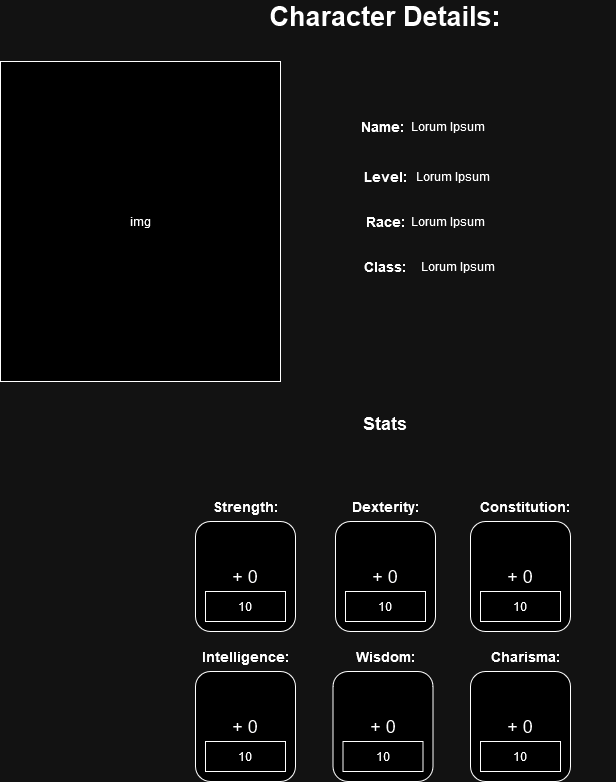

The diagram above was exported from draw.io. Its source (the exported page's mxGraphModel, read from the mxfile embedded in the PNG):
<mxGraphModel dx="1050" dy="548" grid="1" gridSize="10" guides="1" tooltips="1" connect="1" arrows="1" fold="1" page="1" pageScale="1" pageWidth="850" pageHeight="1100" math="0" shadow="0">
  <root>
    <mxCell id="lxtJr2hRBxPTxmDeNFnu-0" />
    <mxCell id="lxtJr2hRBxPTxmDeNFnu-1" parent="lxtJr2hRBxPTxmDeNFnu-0" />
    <mxCell id="lxtJr2hRBxPTxmDeNFnu-3" value="Name:" style="text;html=1;strokeColor=none;fillColor=none;align=center;verticalAlign=middle;whiteSpace=wrap;rounded=0;fontSize=14;fontStyle=1" vertex="1" parent="lxtJr2hRBxPTxmDeNFnu-1">
      <mxGeometry x="395" y="130" width="55" height="30" as="geometry" />
    </mxCell>
    <mxCell id="lxtJr2hRBxPTxmDeNFnu-5" value="Class:" style="text;html=1;strokeColor=none;fillColor=none;align=center;verticalAlign=middle;whiteSpace=wrap;rounded=0;fontSize=14;fontStyle=1" vertex="1" parent="lxtJr2hRBxPTxmDeNFnu-1">
      <mxGeometry x="395" y="270" width="60" height="30" as="geometry" />
    </mxCell>
    <mxCell id="lxtJr2hRBxPTxmDeNFnu-6" value="Character Details:" style="text;html=1;strokeColor=none;fillColor=none;align=center;verticalAlign=middle;whiteSpace=wrap;rounded=0;fontSize=27;fontStyle=1" vertex="1" parent="lxtJr2hRBxPTxmDeNFnu-1">
      <mxGeometry x="266" y="20" width="318" height="30" as="geometry" />
    </mxCell>
    <mxCell id="lxtJr2hRBxPTxmDeNFnu-8" value="Level:" style="text;html=1;strokeColor=none;fillColor=none;align=center;verticalAlign=middle;whiteSpace=wrap;rounded=0;fontSize=14;fontStyle=1" vertex="1" parent="lxtJr2hRBxPTxmDeNFnu-1">
      <mxGeometry x="395" y="180" width="60" height="30" as="geometry" />
    </mxCell>
    <mxCell id="lxtJr2hRBxPTxmDeNFnu-9" value="&lt;h1&gt;&lt;font style=&quot;font-size: 18px;&quot;&gt;Stats&lt;/font&gt;&lt;/h1&gt;" style="text;html=1;strokeColor=none;fillColor=none;spacing=5;spacingTop=-20;whiteSpace=wrap;overflow=hidden;rounded=0;align=center;" vertex="1" parent="lxtJr2hRBxPTxmDeNFnu-1">
      <mxGeometry x="195" y="420" width="460" height="40" as="geometry" />
    </mxCell>
    <mxCell id="lxtJr2hRBxPTxmDeNFnu-13" value="&lt;div&gt;Race:&lt;/div&gt;" style="text;html=1;strokeColor=none;fillColor=none;align=center;verticalAlign=middle;whiteSpace=wrap;rounded=0;fontSize=14;fontStyle=1" vertex="1" parent="lxtJr2hRBxPTxmDeNFnu-1">
      <mxGeometry x="395" y="225" width="60" height="30" as="geometry" />
    </mxCell>
    <mxCell id="lxtJr2hRBxPTxmDeNFnu-15" value="Strength:" style="text;html=1;strokeColor=none;fillColor=none;align=center;verticalAlign=middle;whiteSpace=wrap;rounded=0;fontSize=14;fontStyle=1" vertex="1" parent="lxtJr2hRBxPTxmDeNFnu-1">
      <mxGeometry x="255" y="510" width="60" height="30" as="geometry" />
    </mxCell>
    <mxCell id="lxtJr2hRBxPTxmDeNFnu-17" value="Dexterity:" style="text;html=1;strokeColor=none;fillColor=none;align=center;verticalAlign=middle;whiteSpace=wrap;rounded=0;fontSize=14;fontStyle=1" vertex="1" parent="lxtJr2hRBxPTxmDeNFnu-1">
      <mxGeometry x="395" y="510" width="60" height="30" as="geometry" />
    </mxCell>
    <mxCell id="lxtJr2hRBxPTxmDeNFnu-19" value="&lt;div&gt;Constitution:&lt;/div&gt;" style="text;html=1;strokeColor=none;fillColor=none;align=center;verticalAlign=middle;whiteSpace=wrap;rounded=0;fontSize=14;fontStyle=1" vertex="1" parent="lxtJr2hRBxPTxmDeNFnu-1">
      <mxGeometry x="535" y="510" width="60" height="30" as="geometry" />
    </mxCell>
    <mxCell id="lxtJr2hRBxPTxmDeNFnu-21" value="Intelligence:" style="text;html=1;strokeColor=none;fillColor=none;align=center;verticalAlign=middle;whiteSpace=wrap;rounded=0;fontSize=14;fontStyle=1" vertex="1" parent="lxtJr2hRBxPTxmDeNFnu-1">
      <mxGeometry x="255" y="660" width="60" height="30" as="geometry" />
    </mxCell>
    <mxCell id="lxtJr2hRBxPTxmDeNFnu-23" value="&lt;div&gt;Wisdom:&lt;/div&gt;" style="text;html=1;strokeColor=none;fillColor=none;align=center;verticalAlign=middle;whiteSpace=wrap;rounded=0;fontSize=14;fontStyle=1" vertex="1" parent="lxtJr2hRBxPTxmDeNFnu-1">
      <mxGeometry x="395" y="660" width="60" height="30" as="geometry" />
    </mxCell>
    <mxCell id="lxtJr2hRBxPTxmDeNFnu-25" value="Charisma:" style="text;html=1;strokeColor=none;fillColor=none;align=center;verticalAlign=middle;whiteSpace=wrap;rounded=0;fontSize=14;fontStyle=1" vertex="1" parent="lxtJr2hRBxPTxmDeNFnu-1">
      <mxGeometry x="535" y="660" width="60" height="30" as="geometry" />
    </mxCell>
    <mxCell id="NLgikk-iy38NvSTbGSLt-0" value="img" style="rounded=0;whiteSpace=wrap;html=1;" vertex="1" parent="lxtJr2hRBxPTxmDeNFnu-1">
      <mxGeometry x="40" y="80" width="280" height="320" as="geometry" />
    </mxCell>
    <mxCell id="NLgikk-iy38NvSTbGSLt-1" value="Lorum Ipsum" style="text;html=1;strokeColor=none;fillColor=none;align=center;verticalAlign=middle;whiteSpace=wrap;rounded=0;" vertex="1" parent="lxtJr2hRBxPTxmDeNFnu-1">
      <mxGeometry x="445" y="130" width="85" height="30" as="geometry" />
    </mxCell>
    <mxCell id="NLgikk-iy38NvSTbGSLt-2" value="Lorum Ipsum" style="text;html=1;strokeColor=none;fillColor=none;align=center;verticalAlign=middle;whiteSpace=wrap;rounded=0;" vertex="1" parent="lxtJr2hRBxPTxmDeNFnu-1">
      <mxGeometry x="445" y="225" width="85" height="30" as="geometry" />
    </mxCell>
    <mxCell id="NLgikk-iy38NvSTbGSLt-3" value="Lorum Ipsum" style="text;html=1;strokeColor=none;fillColor=none;align=center;verticalAlign=middle;whiteSpace=wrap;rounded=0;" vertex="1" parent="lxtJr2hRBxPTxmDeNFnu-1">
      <mxGeometry x="450" y="180" width="85" height="30" as="geometry" />
    </mxCell>
    <mxCell id="NLgikk-iy38NvSTbGSLt-4" value="Lorum Ipsum" style="text;html=1;strokeColor=none;fillColor=none;align=center;verticalAlign=middle;whiteSpace=wrap;rounded=0;" vertex="1" parent="lxtJr2hRBxPTxmDeNFnu-1">
      <mxGeometry x="455" y="270" width="85" height="30" as="geometry" />
    </mxCell>
    <mxCell id="NLgikk-iy38NvSTbGSLt-5" value="&lt;font style=&quot;font-size: 18px;&quot;&gt;+ 0&lt;/font&gt;" style="rounded=1;whiteSpace=wrap;html=1;" vertex="1" parent="lxtJr2hRBxPTxmDeNFnu-1">
      <mxGeometry x="235" y="540" width="100" height="110" as="geometry" />
    </mxCell>
    <mxCell id="NLgikk-iy38NvSTbGSLt-6" value="10" style="rounded=0;whiteSpace=wrap;html=1;" vertex="1" parent="lxtJr2hRBxPTxmDeNFnu-1">
      <mxGeometry x="245" y="610" width="80" height="30" as="geometry" />
    </mxCell>
    <mxCell id="NLgikk-iy38NvSTbGSLt-8" value="&lt;font style=&quot;font-size: 18px;&quot;&gt;+ 0&lt;/font&gt;" style="rounded=1;whiteSpace=wrap;html=1;" vertex="1" parent="lxtJr2hRBxPTxmDeNFnu-1">
      <mxGeometry x="375" y="540" width="100" height="110" as="geometry" />
    </mxCell>
    <mxCell id="NLgikk-iy38NvSTbGSLt-9" value="10" style="rounded=0;whiteSpace=wrap;html=1;" vertex="1" parent="lxtJr2hRBxPTxmDeNFnu-1">
      <mxGeometry x="385" y="610" width="80" height="30" as="geometry" />
    </mxCell>
    <mxCell id="NLgikk-iy38NvSTbGSLt-10" value="&lt;font style=&quot;font-size: 18px;&quot;&gt;+ 0&lt;/font&gt;" style="rounded=1;whiteSpace=wrap;html=1;" vertex="1" parent="lxtJr2hRBxPTxmDeNFnu-1">
      <mxGeometry x="510" y="540" width="100" height="110" as="geometry" />
    </mxCell>
    <mxCell id="NLgikk-iy38NvSTbGSLt-11" value="10" style="rounded=0;whiteSpace=wrap;html=1;" vertex="1" parent="lxtJr2hRBxPTxmDeNFnu-1">
      <mxGeometry x="520" y="610" width="80" height="30" as="geometry" />
    </mxCell>
    <mxCell id="NLgikk-iy38NvSTbGSLt-12" value="&lt;font style=&quot;font-size: 18px;&quot;&gt;+ 0&lt;/font&gt;" style="rounded=1;whiteSpace=wrap;html=1;" vertex="1" parent="lxtJr2hRBxPTxmDeNFnu-1">
      <mxGeometry x="235" y="690" width="100" height="110" as="geometry" />
    </mxCell>
    <mxCell id="NLgikk-iy38NvSTbGSLt-13" value="10" style="rounded=0;whiteSpace=wrap;html=1;" vertex="1" parent="lxtJr2hRBxPTxmDeNFnu-1">
      <mxGeometry x="245" y="760" width="80" height="30" as="geometry" />
    </mxCell>
    <mxCell id="NLgikk-iy38NvSTbGSLt-14" value="&lt;font style=&quot;font-size: 18px;&quot;&gt;+ 0&lt;/font&gt;" style="rounded=1;whiteSpace=wrap;html=1;" vertex="1" parent="lxtJr2hRBxPTxmDeNFnu-1">
      <mxGeometry x="372.5" y="690" width="100" height="110" as="geometry" />
    </mxCell>
    <mxCell id="NLgikk-iy38NvSTbGSLt-15" value="10" style="rounded=0;whiteSpace=wrap;html=1;" vertex="1" parent="lxtJr2hRBxPTxmDeNFnu-1">
      <mxGeometry x="382.5" y="760" width="80" height="30" as="geometry" />
    </mxCell>
    <mxCell id="NLgikk-iy38NvSTbGSLt-16" value="&lt;font style=&quot;font-size: 18px;&quot;&gt;+ 0&lt;/font&gt;" style="rounded=1;whiteSpace=wrap;html=1;" vertex="1" parent="lxtJr2hRBxPTxmDeNFnu-1">
      <mxGeometry x="510" y="690" width="100" height="110" as="geometry" />
    </mxCell>
    <mxCell id="NLgikk-iy38NvSTbGSLt-17" value="10" style="rounded=0;whiteSpace=wrap;html=1;" vertex="1" parent="lxtJr2hRBxPTxmDeNFnu-1">
      <mxGeometry x="520" y="760" width="80" height="30" as="geometry" />
    </mxCell>
  </root>
</mxGraphModel>